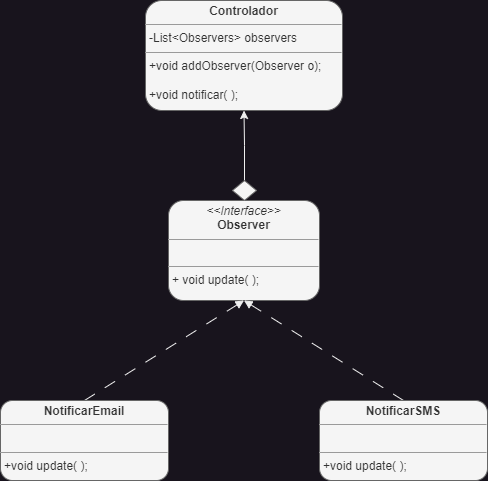

The diagram above was exported from draw.io. Its source (the exported page's mxGraphModel, read from the mxfile embedded in the PNG):
<mxGraphModel dx="839" dy="485" grid="1" gridSize="10" guides="1" tooltips="1" connect="1" arrows="1" fold="1" page="1" pageScale="1" pageWidth="827" pageHeight="1169" math="0" shadow="0">
  <root>
    <mxCell id="WIyWlLk6GJQsqaUBKTNV-0" />
    <mxCell id="WIyWlLk6GJQsqaUBKTNV-1" parent="WIyWlLk6GJQsqaUBKTNV-0" />
    <mxCell id="HeebqCOwYD6l3I7q2jN8-4" value="&lt;p style=&quot;margin:0px;margin-top:4px;text-align:center;&quot;&gt;&lt;i&gt;&amp;lt;&amp;lt;Interface&amp;gt;&amp;gt;&lt;/i&gt;&lt;br&gt;&lt;b&gt;Observer&lt;/b&gt;&lt;/p&gt;&lt;hr size=&quot;1&quot;&gt;&lt;p style=&quot;margin:0px;margin-left:4px;&quot;&gt;&lt;br&gt;&lt;/p&gt;&lt;hr size=&quot;1&quot;&gt;&lt;p style=&quot;margin:0px;margin-left:4px;&quot;&gt;+ void update( );&lt;/p&gt;" style="verticalAlign=top;align=left;overflow=fill;fontSize=12;fontFamily=Helvetica;html=1;whiteSpace=wrap;fillColor=#f5f5f5;fontColor=#333333;strokeColor=#666666;rounded=1;" vertex="1" parent="WIyWlLk6GJQsqaUBKTNV-1">
      <mxGeometry x="338" y="240" width="151" height="100" as="geometry" />
    </mxCell>
    <mxCell id="HeebqCOwYD6l3I7q2jN8-5" value="&lt;p style=&quot;margin:0px;margin-top:4px;text-align:center;&quot;&gt;&lt;b&gt;Controlador&lt;/b&gt;&lt;/p&gt;&lt;hr size=&quot;1&quot;&gt;&lt;p style=&quot;margin:0px;margin-left:4px;&quot;&gt;-List&amp;lt;Observers&amp;gt; observers&lt;/p&gt;&lt;hr size=&quot;1&quot;&gt;&lt;p style=&quot;margin:0px;margin-left:4px;&quot;&gt;+void addObserver(Observer o);&lt;/p&gt;&lt;p style=&quot;margin:0px;margin-left:4px;&quot;&gt;&lt;br&gt;&lt;/p&gt;&lt;p style=&quot;margin:0px;margin-left:4px;&quot;&gt;+void notificar( );&lt;/p&gt;" style="verticalAlign=top;align=left;overflow=fill;fontSize=12;fontFamily=Helvetica;html=1;whiteSpace=wrap;fillColor=#f5f5f5;fontColor=#333333;strokeColor=#666666;rounded=1;" vertex="1" parent="WIyWlLk6GJQsqaUBKTNV-1">
      <mxGeometry x="315" y="40" width="197" height="110" as="geometry" />
    </mxCell>
    <mxCell id="HeebqCOwYD6l3I7q2jN8-14" style="edgeStyle=orthogonalEdgeStyle;rounded=0;orthogonalLoop=1;jettySize=auto;html=1;exitX=0.5;exitY=0;exitDx=0;exitDy=0;entryX=0.5;entryY=1;entryDx=0;entryDy=0;" edge="1" parent="WIyWlLk6GJQsqaUBKTNV-1" source="HeebqCOwYD6l3I7q2jN8-9" target="HeebqCOwYD6l3I7q2jN8-5">
      <mxGeometry relative="1" as="geometry" />
    </mxCell>
    <mxCell id="HeebqCOwYD6l3I7q2jN8-9" value="" style="rhombus;whiteSpace=wrap;html=1;align=left;verticalAlign=top;fillColor=#f5f5f5;strokeColor=#666666;fontColor=#333333;rounded=0;arcSize=50;" vertex="1" parent="WIyWlLk6GJQsqaUBKTNV-1">
      <mxGeometry x="402" y="220" width="24" height="20" as="geometry" />
    </mxCell>
    <mxCell id="HeebqCOwYD6l3I7q2jN8-18" style="rounded=0;orthogonalLoop=1;jettySize=auto;html=1;exitX=0.5;exitY=0;exitDx=0;exitDy=0;entryX=0.5;entryY=1;entryDx=0;entryDy=0;dashed=1;dashPattern=12 12;endArrow=block;endFill=1;" edge="1" parent="WIyWlLk6GJQsqaUBKTNV-1" source="HeebqCOwYD6l3I7q2jN8-16" target="HeebqCOwYD6l3I7q2jN8-4">
      <mxGeometry relative="1" as="geometry" />
    </mxCell>
    <mxCell id="HeebqCOwYD6l3I7q2jN8-16" value="&lt;p style=&quot;margin:0px;margin-top:4px;text-align:center;&quot;&gt;&lt;b&gt;NotificarEmail&lt;/b&gt;&lt;/p&gt;&lt;hr size=&quot;1&quot;&gt;&lt;p style=&quot;margin:0px;margin-left:4px;&quot;&gt;&lt;br&gt;&lt;/p&gt;&lt;hr size=&quot;1&quot;&gt;&lt;p style=&quot;margin:0px;margin-left:4px;&quot;&gt;+void update( );&lt;/p&gt;" style="verticalAlign=top;align=left;overflow=fill;fontSize=12;fontFamily=Helvetica;html=1;whiteSpace=wrap;fillColor=#f5f5f5;fontColor=#333333;strokeColor=#666666;rounded=1;" vertex="1" parent="WIyWlLk6GJQsqaUBKTNV-1">
      <mxGeometry x="170" y="440" width="168" height="80" as="geometry" />
    </mxCell>
    <mxCell id="HeebqCOwYD6l3I7q2jN8-19" style="rounded=0;orthogonalLoop=1;jettySize=auto;html=1;exitX=0.5;exitY=0;exitDx=0;exitDy=0;entryX=0.5;entryY=1;entryDx=0;entryDy=0;dashed=1;dashPattern=12 12;endArrow=block;endFill=1;" edge="1" parent="WIyWlLk6GJQsqaUBKTNV-1" source="HeebqCOwYD6l3I7q2jN8-17" target="HeebqCOwYD6l3I7q2jN8-4">
      <mxGeometry relative="1" as="geometry" />
    </mxCell>
    <mxCell id="HeebqCOwYD6l3I7q2jN8-17" value="&lt;p style=&quot;margin:0px;margin-top:4px;text-align:center;&quot;&gt;&lt;b&gt;NotificarSMS&lt;/b&gt;&lt;/p&gt;&lt;hr size=&quot;1&quot;&gt;&lt;p style=&quot;margin:0px;margin-left:4px;&quot;&gt;&lt;br&gt;&lt;/p&gt;&lt;hr size=&quot;1&quot;&gt;&lt;p style=&quot;margin:0px;margin-left:4px;&quot;&gt;+void update( );&lt;/p&gt;" style="verticalAlign=top;align=left;overflow=fill;fontSize=12;fontFamily=Helvetica;html=1;whiteSpace=wrap;fillColor=#f5f5f5;fontColor=#333333;strokeColor=#666666;rounded=1;" vertex="1" parent="WIyWlLk6GJQsqaUBKTNV-1">
      <mxGeometry x="489" y="440" width="168" height="80" as="geometry" />
    </mxCell>
  </root>
</mxGraphModel>